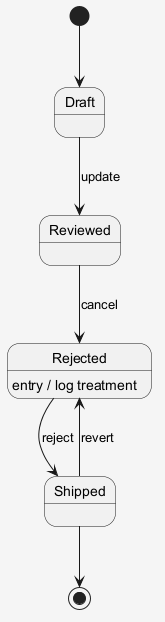

The diagram above was rendered by PlantUML. Its source (embedded in the PNG):
@startuml
skinparam shadowing false
skinparam backgroundColor #F5F5F5
[*] --> Draft
Draft --> Reviewed : update
Reviewed --> Rejected : cancel
Rejected --> Shipped : reject
Rejected : entry / log treatment
Shipped --> Rejected : revert
Shipped --> [*]
@enduml